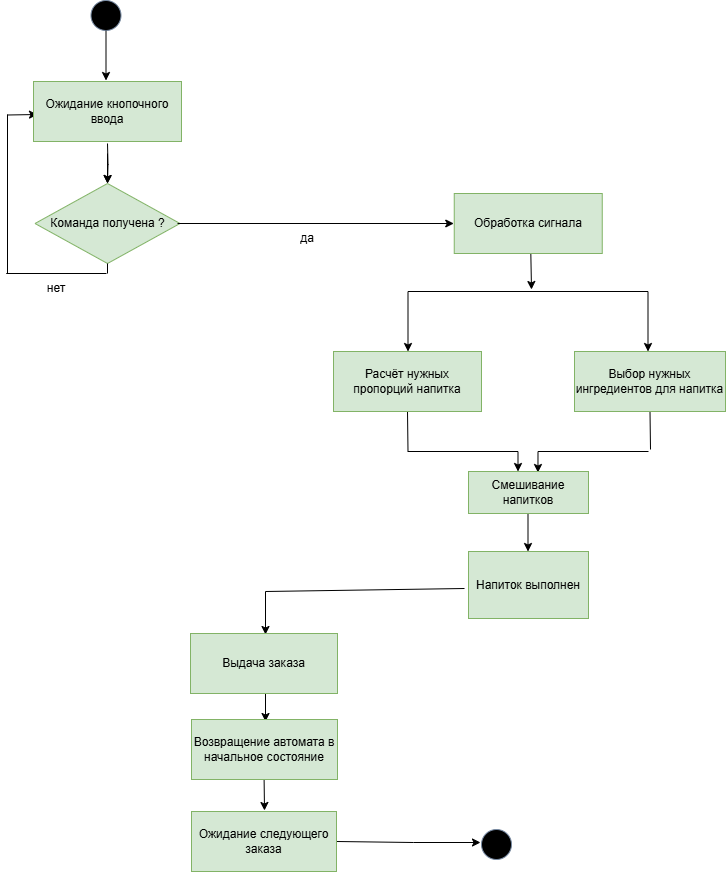

The diagram above was exported from draw.io. Its source (the exported page's mxGraphModel, read from the mxfile embedded in the PNG):
<mxGraphModel dx="1422" dy="672" grid="0" gridSize="10" guides="1" tooltips="1" connect="1" arrows="1" fold="1" page="1" pageScale="1" pageWidth="827" pageHeight="1169" math="0" shadow="0">
  <root>
    <mxCell id="0" />
    <mxCell id="1" parent="0" />
    <mxCell id="Xm3tZxnzTIcSb_Y5Ea-I-8" value="Команда получена ?" style="rhombus;whiteSpace=wrap;html=1;strokeColor=#82b366;fillColor=#d5e8d4;" parent="1" vertex="1">
      <mxGeometry x="67.5" y="250" width="145" height="80" as="geometry" />
    </mxCell>
    <mxCell id="Xm3tZxnzTIcSb_Y5Ea-I-11" value="" style="endArrow=classic;html=1;rounded=0;strokeColor=light-dark(#000000, #6a7a8f);fontColor=light-dark(#0c0a0a, #ededed);fillColor=#B2C9AB;entryX=0.5;entryY=0;entryDx=0;entryDy=0;labelBackgroundColor=light-dark(#0d0d0d, #ededed);" parent="1" target="Xm3tZxnzTIcSb_Y5Ea-I-8" edge="1">
      <mxGeometry width="50" height="50" relative="1" as="geometry">
        <mxPoint x="140" y="220" as="sourcePoint" />
        <mxPoint x="190" y="170" as="targetPoint" />
      </mxGeometry>
    </mxCell>
    <mxCell id="Xm3tZxnzTIcSb_Y5Ea-I-13" value="" style="endArrow=none;html=1;rounded=0;strokeColor=light-dark(#000000, #6a7a8f);fontColor=#46495D;fillColor=#B2C9AB;" parent="1" edge="1">
      <mxGeometry width="50" height="50" relative="1" as="geometry">
        <mxPoint x="140" y="340" as="sourcePoint" />
        <mxPoint x="140" y="330" as="targetPoint" />
      </mxGeometry>
    </mxCell>
    <mxCell id="Xm3tZxnzTIcSb_Y5Ea-I-14" value="" style="endArrow=none;html=1;rounded=0;strokeColor=light-dark(#000000, #6a7a8f);fontColor=#46495D;fillColor=#B2C9AB;" parent="1" edge="1">
      <mxGeometry width="50" height="50" relative="1" as="geometry">
        <mxPoint x="38.75" y="340" as="sourcePoint" />
        <mxPoint x="139" y="340" as="targetPoint" />
      </mxGeometry>
    </mxCell>
    <mxCell id="Xm3tZxnzTIcSb_Y5Ea-I-16" value="" style="endArrow=classic;html=1;rounded=0;strokeColor=#000000;fontColor=#46495D;fillColor=#B2C9AB;entryX=0;entryY=0.5;entryDx=0;entryDy=0;" parent="1" edge="1">
      <mxGeometry width="50" height="50" relative="1" as="geometry">
        <mxPoint x="40" y="181.5" as="sourcePoint" />
        <mxPoint x="70" y="181" as="targetPoint" />
      </mxGeometry>
    </mxCell>
    <mxCell id="Xm3tZxnzTIcSb_Y5Ea-I-26" value="нет" style="text;html=1;align=center;verticalAlign=middle;whiteSpace=wrap;rounded=0;fontColor=light-dark(#000000, #aaadbe);" parent="1" vertex="1">
      <mxGeometry x="50" y="340" width="77.5" height="30" as="geometry" />
    </mxCell>
    <mxCell id="Xm3tZxnzTIcSb_Y5Ea-I-27" value="" style="endArrow=classic;html=1;rounded=0;strokeColor=light-dark(#000000, #6a7a8f);fontColor=#000000;fillColor=#B2C9AB;entryX=0;entryY=0.5;entryDx=0;entryDy=0;" parent="1" edge="1">
      <mxGeometry width="50" height="50" relative="1" as="geometry">
        <mxPoint x="210" y="290" as="sourcePoint" />
        <mxPoint x="486.25" y="290" as="targetPoint" />
      </mxGeometry>
    </mxCell>
    <mxCell id="Xm3tZxnzTIcSb_Y5Ea-I-28" value="да" style="text;html=1;align=center;verticalAlign=middle;whiteSpace=wrap;rounded=0;fontColor=light-dark(#000000, #aaadbe);" parent="1" vertex="1">
      <mxGeometry x="310" y="290" width="60" height="30" as="geometry" />
    </mxCell>
    <mxCell id="Xm3tZxnzTIcSb_Y5Ea-I-35" value="" style="endArrow=none;html=1;rounded=0;strokeColor=light-dark(#000000, #6a7a8f);fontColor=#46495D;fillColor=#B2C9AB;" parent="1" edge="1">
      <mxGeometry width="50" height="50" relative="1" as="geometry">
        <mxPoint x="440.5" y="358" as="sourcePoint" />
        <mxPoint x="560.5" y="358" as="targetPoint" />
      </mxGeometry>
    </mxCell>
    <mxCell id="Xm3tZxnzTIcSb_Y5Ea-I-36" value="" style="endArrow=none;html=1;rounded=0;strokeColor=#000000;fontColor=#46495D;fillColor=#B2C9AB;" parent="1" edge="1">
      <mxGeometry width="50" height="50" relative="1" as="geometry">
        <mxPoint x="560.5" y="358" as="sourcePoint" />
        <mxPoint x="680.5" y="358" as="targetPoint" />
      </mxGeometry>
    </mxCell>
    <mxCell id="Xm3tZxnzTIcSb_Y5Ea-I-37" value="" style="endArrow=classic;html=1;rounded=0;strokeColor=light-dark(#000000, #6a7a8f);fontColor=#46495D;fillColor=#B2C9AB;" parent="1" edge="1">
      <mxGeometry width="50" height="50" relative="1" as="geometry">
        <mxPoint x="440.5" y="358" as="sourcePoint" />
        <mxPoint x="440.5" y="418" as="targetPoint" />
      </mxGeometry>
    </mxCell>
    <mxCell id="Xm3tZxnzTIcSb_Y5Ea-I-40" value="" style="endArrow=classic;html=1;rounded=0;strokeColor=#000000;fontColor=light-dark(#000000, #aaadbe);fillColor=#B2C9AB;" parent="1" edge="1">
      <mxGeometry width="50" height="50" relative="1" as="geometry">
        <mxPoint x="680.5" y="358" as="sourcePoint" />
        <mxPoint x="680.5" y="418" as="targetPoint" />
      </mxGeometry>
    </mxCell>
    <mxCell id="Xm3tZxnzTIcSb_Y5Ea-I-42" value="" style="endArrow=none;html=1;rounded=0;strokeColor=#000000;fontColor=#46495D;fillColor=#B2C9AB;entryX=0.5;entryY=1;entryDx=0;entryDy=0;" parent="1" target="0Kbo89MBx6UbZYWJvjNc-11" edge="1">
      <mxGeometry width="50" height="50" relative="1" as="geometry">
        <mxPoint x="440.5" y="518" as="sourcePoint" />
        <mxPoint x="440.5" y="498" as="targetPoint" />
      </mxGeometry>
    </mxCell>
    <mxCell id="Xm3tZxnzTIcSb_Y5Ea-I-44" value="" style="endArrow=none;html=1;rounded=0;strokeColor=light-dark(#000000, #6a7a8f);fontColor=light-dark(#000000, #aaadbe);fillColor=#B2C9AB;entryX=0.5;entryY=1;entryDx=0;entryDy=0;" parent="1" target="0Kbo89MBx6UbZYWJvjNc-13" edge="1">
      <mxGeometry width="50" height="50" relative="1" as="geometry">
        <mxPoint x="683" y="516" as="sourcePoint" />
        <mxPoint x="680.5" y="498" as="targetPoint" />
      </mxGeometry>
    </mxCell>
    <mxCell id="Xm3tZxnzTIcSb_Y5Ea-I-47" value="" style="endArrow=none;html=1;rounded=0;strokeColor=light-dark(#000000, #6a7a8f);fontColor=#46495D;fillColor=#B2C9AB;" parent="1" edge="1">
      <mxGeometry width="50" height="50" relative="1" as="geometry">
        <mxPoint x="440.5" y="518" as="sourcePoint" />
        <mxPoint x="550.5" y="518" as="targetPoint" />
      </mxGeometry>
    </mxCell>
    <mxCell id="Xm3tZxnzTIcSb_Y5Ea-I-48" value="" style="endArrow=none;html=1;rounded=0;strokeColor=light-dark(#000000, #6a7a8f);fontColor=#46495D;fillColor=#B2C9AB;" parent="1" edge="1">
      <mxGeometry width="50" height="50" relative="1" as="geometry">
        <mxPoint x="570.5" y="518" as="sourcePoint" />
        <mxPoint x="681" y="518" as="targetPoint" />
      </mxGeometry>
    </mxCell>
    <mxCell id="Xm3tZxnzTIcSb_Y5Ea-I-49" value="" style="endArrow=classic;html=1;rounded=0;strokeColor=light-dark(#000000, #6a7a8f);fontColor=#46495D;fillColor=#B2C9AB;" parent="1" edge="1">
      <mxGeometry width="50" height="50" relative="1" as="geometry">
        <mxPoint x="550.5" y="518" as="sourcePoint" />
        <mxPoint x="550.5" y="538" as="targetPoint" />
      </mxGeometry>
    </mxCell>
    <mxCell id="Xm3tZxnzTIcSb_Y5Ea-I-50" value="" style="endArrow=classic;html=1;rounded=0;strokeColor=light-dark(#000000, #6a7a8f);fontColor=#46495D;fillColor=#B2C9AB;entryX=0.583;entryY=0.025;entryDx=0;entryDy=0;entryPerimeter=0;" parent="1" edge="1">
      <mxGeometry width="50" height="50" relative="1" as="geometry">
        <mxPoint x="570.5" y="518" as="sourcePoint" />
        <mxPoint x="570.46" y="539" as="targetPoint" />
      </mxGeometry>
    </mxCell>
    <mxCell id="Xm3tZxnzTIcSb_Y5Ea-I-53" value="" style="endArrow=classic;html=1;rounded=0;strokeColor=light-dark(#000000, #6a7a8f);fontColor=#46495D;fillColor=#B2C9AB;" parent="1" edge="1">
      <mxGeometry width="50" height="50" relative="1" as="geometry">
        <mxPoint x="298" y="748" as="sourcePoint" />
        <mxPoint x="298" y="788" as="targetPoint" />
      </mxGeometry>
    </mxCell>
    <mxCell id="Xm3tZxnzTIcSb_Y5Ea-I-63" value="" style="edgeStyle=orthogonalEdgeStyle;rounded=0;orthogonalLoop=1;jettySize=auto;html=1;strokeColor=light-dark(#000000, #6a7a8f);fontColor=#46495D;fillColor=#B2C9AB;" parent="1" target="Xm3tZxnzTIcSb_Y5Ea-I-8" edge="1">
      <mxGeometry relative="1" as="geometry">
        <mxPoint x="140" y="210" as="sourcePoint" />
      </mxGeometry>
    </mxCell>
    <mxCell id="Xm3tZxnzTIcSb_Y5Ea-I-64" value="" style="endArrow=none;html=1;rounded=0;strokeColor=light-dark(#000000, #6a7a8f);fontColor=#46495D;fillColor=#B2C9AB;" parent="1" edge="1">
      <mxGeometry width="50" height="50" relative="1" as="geometry">
        <mxPoint x="40" y="340" as="sourcePoint" />
        <mxPoint x="40" y="181" as="targetPoint" />
      </mxGeometry>
    </mxCell>
    <mxCell id="Xm3tZxnzTIcSb_Y5Ea-I-65" value="" style="ellipse;whiteSpace=wrap;html=1;aspect=fixed;strokeColor=#788AA3;fontColor=#46495D;fillColor=light-dark(#000000, #384c32);" parent="1" vertex="1">
      <mxGeometry x="123.5" y="67" width="30" height="30" as="geometry" />
    </mxCell>
    <mxCell id="Xm3tZxnzTIcSb_Y5Ea-I-66" value="" style="endArrow=classic;html=1;rounded=0;strokeColor=light-dark(#000000, #6a7a8f);fontColor=#46495D;fillColor=#B2C9AB;entryX=0.5;entryY=0;entryDx=0;entryDy=0;" parent="1" edge="1">
      <mxGeometry width="50" height="50" relative="1" as="geometry">
        <mxPoint x="138.5" y="97" as="sourcePoint" />
        <mxPoint x="138.5" y="147" as="targetPoint" />
      </mxGeometry>
    </mxCell>
    <mxCell id="Xm3tZxnzTIcSb_Y5Ea-I-67" value="" style="endArrow=classic;html=1;rounded=0;strokeColor=light-dark(#000000, #6a7a8f);fontColor=#46495D;fillColor=#B2C9AB;exitX=0.5;exitY=1;exitDx=0;exitDy=0;" parent="1" edge="1">
      <mxGeometry width="50" height="50" relative="1" as="geometry">
        <mxPoint x="560.5" y="578" as="sourcePoint" />
        <mxPoint x="560.5" y="618" as="targetPoint" />
      </mxGeometry>
    </mxCell>
    <mxCell id="Xm3tZxnzTIcSb_Y5Ea-I-70" value="" style="endArrow=none;html=1;rounded=0;strokeColor=light-dark(#000000, #6a7a8f);fontColor=#000000;fillColor=#B2C9AB;" parent="1" edge="1">
      <mxGeometry width="50" height="50" relative="1" as="geometry">
        <mxPoint x="298" y="658" as="sourcePoint" />
        <mxPoint x="497" y="655" as="targetPoint" />
      </mxGeometry>
    </mxCell>
    <mxCell id="Xm3tZxnzTIcSb_Y5Ea-I-71" value="" style="endArrow=classic;html=1;rounded=0;strokeColor=light-dark(#000000, #6a7a8f);fontColor=#46495D;fillColor=#B2C9AB;entryX=0.5;entryY=0;entryDx=0;entryDy=0;" parent="1" edge="1">
      <mxGeometry width="50" height="50" relative="1" as="geometry">
        <mxPoint x="298" y="658" as="sourcePoint" />
        <mxPoint x="298" y="701" as="targetPoint" />
      </mxGeometry>
    </mxCell>
    <mxCell id="Xm3tZxnzTIcSb_Y5Ea-I-77" value="" style="endArrow=classic;html=1;rounded=0;strokeColor=light-dark(#000000, #6a7a8f);fontColor=light-dark(#000000, #aaadbe);fillColor=#B2C9AB;exitX=0.5;exitY=1;exitDx=0;exitDy=0;" parent="1" edge="1">
      <mxGeometry width="50" height="50" relative="1" as="geometry">
        <mxPoint x="563.125" y="310" as="sourcePoint" />
        <mxPoint x="564" y="356" as="targetPoint" />
      </mxGeometry>
    </mxCell>
    <mxCell id="Xm3tZxnzTIcSb_Y5Ea-I-80" value="" style="endArrow=classic;html=1;rounded=0;strokeColor=light-dark(#000000, #6a7a8f);fontColor=light-dark(#000000, #aaadbe);fillColor=#B2C9AB;exitX=1;exitY=0.5;exitDx=0;exitDy=0;" parent="1" source="0Kbo89MBx6UbZYWJvjNc-17" edge="1">
      <mxGeometry width="50" height="50" relative="1" as="geometry">
        <mxPoint x="384" y="923" as="sourcePoint" />
        <mxPoint x="513" y="909" as="targetPoint" />
        <Array as="points">
          <mxPoint x="446" y="909" />
        </Array>
      </mxGeometry>
    </mxCell>
    <mxCell id="Xm3tZxnzTIcSb_Y5Ea-I-81" value="" style="ellipse;whiteSpace=wrap;html=1;aspect=fixed;strokeColor=#788AA3;fontColor=#46495D;fillColor=light-dark(#000000, #384c32);" parent="1" vertex="1">
      <mxGeometry x="514" y="896" width="30" height="30" as="geometry" />
    </mxCell>
    <mxCell id="Xm3tZxnzTIcSb_Y5Ea-I-89" value="" style="endArrow=classic;html=1;rounded=0;strokeColor=#000000;fontColor=#46495D;fillColor=#B2C9AB;" parent="1" edge="1">
      <mxGeometry width="50" height="50" relative="1" as="geometry">
        <mxPoint x="296.5" y="838" as="sourcePoint" />
        <mxPoint x="297" y="877" as="targetPoint" />
      </mxGeometry>
    </mxCell>
    <mxCell id="0Kbo89MBx6UbZYWJvjNc-7" value="Ожидание кнопочного ввода" style="rounded=0;whiteSpace=wrap;html=1;fillColor=#d5e8d4;strokeColor=#82b366;" parent="1" vertex="1">
      <mxGeometry x="66" y="148" width="148" height="60" as="geometry" />
    </mxCell>
    <mxCell id="0Kbo89MBx6UbZYWJvjNc-10" value="Обработка сигнала" style="rounded=0;whiteSpace=wrap;html=1;fillColor=#d5e8d4;strokeColor=#82b366;" parent="1" vertex="1">
      <mxGeometry x="486.75" y="260" width="148" height="60" as="geometry" />
    </mxCell>
    <mxCell id="0Kbo89MBx6UbZYWJvjNc-11" value="Расчёт нужных пропорций напитка" style="rounded=0;whiteSpace=wrap;html=1;fillColor=#d5e8d4;strokeColor=#82b366;" parent="1" vertex="1">
      <mxGeometry x="366" y="418" width="148" height="60" as="geometry" />
    </mxCell>
    <mxCell id="0Kbo89MBx6UbZYWJvjNc-13" value="Выбор нужных ингредиентов для напитка" style="rounded=0;whiteSpace=wrap;html=1;fillColor=#d5e8d4;strokeColor=#82b366;" parent="1" vertex="1">
      <mxGeometry x="607" y="418" width="151" height="60" as="geometry" />
    </mxCell>
    <mxCell id="0Kbo89MBx6UbZYWJvjNc-14" value="Смешивание напитков" style="rounded=0;whiteSpace=wrap;html=1;fillColor=#d5e8d4;strokeColor=#82b366;" parent="1" vertex="1">
      <mxGeometry x="501" y="538" width="120" height="42" as="geometry" />
    </mxCell>
    <mxCell id="0Kbo89MBx6UbZYWJvjNc-15" value="Выдача заказа" style="rounded=0;whiteSpace=wrap;html=1;fillColor=#d5e8d4;strokeColor=#82b366;" parent="1" vertex="1">
      <mxGeometry x="223" y="700" width="147" height="60" as="geometry" />
    </mxCell>
    <mxCell id="0Kbo89MBx6UbZYWJvjNc-16" value="Возвращение автомата в начальное состояние" style="rounded=0;whiteSpace=wrap;html=1;fillColor=#d5e8d4;strokeColor=#82b366;" parent="1" vertex="1">
      <mxGeometry x="224" y="786" width="146" height="60" as="geometry" />
    </mxCell>
    <mxCell id="0Kbo89MBx6UbZYWJvjNc-17" value="Ожидание следующего заказа" style="rounded=0;whiteSpace=wrap;html=1;fillColor=#d5e8d4;strokeColor=#82b366;" parent="1" vertex="1">
      <mxGeometry x="224" y="878" width="145" height="60" as="geometry" />
    </mxCell>
    <mxCell id="2hixCAykOb4MDdBuZo8o-1" value="Напиток выполнен" style="rounded=0;whiteSpace=wrap;html=1;fillColor=#d5e8d4;strokeColor=#82b366;" parent="1" vertex="1">
      <mxGeometry x="501" y="618" width="120" height="67" as="geometry" />
    </mxCell>
  </root>
</mxGraphModel>